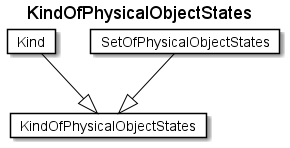

The diagram above was rendered by PlantUML. Its source (embedded in the PNG):
@startuml
Title KindOfPhysicalObjectStates 

Card KindOfPhysicalObjectStates #fff [
KindOfPhysicalObjectStates
]
Card Kind #fff [
Kind
]
Kind --|> KindOfPhysicalObjectStates  #000 
Card SetOfPhysicalObjectStates #fff [
SetOfPhysicalObjectStates
]
SetOfPhysicalObjectStates --|> KindOfPhysicalObjectStates  #000 
@enduml